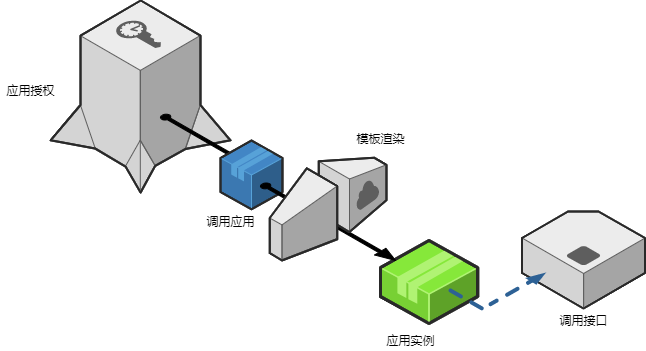

The diagram above was exported from draw.io. Its source (the exported page's mxGraphModel, read from the mxfile embedded in the PNG):
<mxGraphModel dx="2421" dy="1014" grid="1" gridSize="10" guides="1" tooltips="1" connect="1" arrows="1" fold="1" page="1" pageScale="1" pageWidth="827" pageHeight="1169" math="0" shadow="0">
  <root>
    <mxCell id="0" />
    <mxCell id="1" parent="0" />
    <mxCell id="jKecoiJJBKjtAi9CAmdl-23" value="" style="verticalLabelPosition=bottom;html=1;verticalAlign=top;strokeWidth=1;align=center;outlineConnect=0;dashed=0;outlineConnect=0;shape=mxgraph.aws3d.securityTokenService;fillColor=#ECECEC;strokeColor=#5E5E5E;aspect=fixed;" vertex="1" parent="1">
      <mxGeometry x="-480" y="170" width="180" height="192" as="geometry" />
    </mxCell>
    <mxCell id="jKecoiJJBKjtAi9CAmdl-24" value="" style="verticalLabelPosition=bottom;html=1;verticalAlign=top;strokeWidth=1;align=center;outlineConnect=0;dashed=0;outlineConnect=0;shape=mxgraph.aws3d.arrowSE;fillColor=#000000;aspect=fixed;" vertex="1" parent="1">
      <mxGeometry x="-370" y="284" width="84" height="48" as="geometry" />
    </mxCell>
    <mxCell id="jKecoiJJBKjtAi9CAmdl-12" value="" style="verticalLabelPosition=bottom;html=1;verticalAlign=top;strokeWidth=1;align=center;outlineConnect=0;dashed=0;outlineConnect=0;shape=mxgraph.aws3d.application;fillColor=#4286c5;strokeColor=#57A2D8;aspect=fixed;" vertex="1" parent="1">
      <mxGeometry x="-310" y="310" width="62" height="68.8" as="geometry" />
    </mxCell>
    <mxCell id="jKecoiJJBKjtAi9CAmdl-21" value="" style="verticalLabelPosition=bottom;html=1;verticalAlign=top;strokeWidth=1;align=center;outlineConnect=0;dashed=0;outlineConnect=0;shape=mxgraph.aws3d.instance;fillColor=#ECECEC;strokeColor=#5E5E5E;aspect=fixed;" vertex="1" parent="1">
      <mxGeometry x="-8.399999999999977" y="381" width="123" height="97" as="geometry" />
    </mxCell>
    <mxCell id="jKecoiJJBKjtAi9CAmdl-11" value="" style="verticalLabelPosition=bottom;html=1;verticalAlign=top;strokeWidth=1;align=center;outlineConnect=0;dashed=0;outlineConnect=0;shape=mxgraph.aws3d.application2;fillColor=#86E83A;strokeColor=#B0F373;aspect=fixed;" vertex="1" parent="1">
      <mxGeometry x="-150" y="410" width="97.09" height="83" as="geometry" />
    </mxCell>
    <mxCell id="jKecoiJJBKjtAi9CAmdl-14" value="" style="verticalLabelPosition=bottom;html=1;verticalAlign=top;strokeWidth=1;align=center;outlineConnect=0;dashed=0;outlineConnect=0;shape=mxgraph.aws3d.arrowSE;fillColor=#000000;aspect=fixed;" vertex="1" parent="1">
      <mxGeometry x="-270" y="352.79999999999995" width="135.1" height="77.2" as="geometry" />
    </mxCell>
    <mxCell id="jKecoiJJBKjtAi9CAmdl-16" value="" style="verticalLabelPosition=bottom;html=1;verticalAlign=top;strokeWidth=1;align=center;outlineConnect=0;dashed=0;outlineConnect=0;shape=mxgraph.aws3d.internetGateway;fillColor=#ECECEC;strokeColor=#5E5E5E;aspect=fixed;" vertex="1" parent="1">
      <mxGeometry x="-260.79999999999995" y="327.20000000000005" width="116.7" height="102.8" as="geometry" />
    </mxCell>
    <mxCell id="jKecoiJJBKjtAi9CAmdl-19" value="" style="verticalLabelPosition=bottom;html=1;verticalAlign=top;strokeWidth=1;align=center;outlineConnect=0;dashed=0;outlineConnect=0;shape=mxgraph.aws3d.dashedArrowlessEdge;fillColor=#000000;aspect=fixed;" vertex="1" parent="1">
      <mxGeometry x="-80" y="460" width="31.6" height="18" as="geometry" />
    </mxCell>
    <mxCell id="jKecoiJJBKjtAi9CAmdl-20" value="" style="verticalLabelPosition=bottom;html=1;verticalAlign=top;strokeWidth=1;align=center;outlineConnect=0;dashed=0;outlineConnect=0;shape=mxgraph.aws3d.dashedEdge;fillColor=#000000;aspect=fixed;" vertex="1" parent="1">
      <mxGeometry x="-40" y="442" width="55.6" height="31.67" as="geometry" />
    </mxCell>
    <mxCell id="jKecoiJJBKjtAi9CAmdl-26" value="模板渲染" style="text;html=1;align=center;verticalAlign=middle;resizable=0;points=[];autosize=1;strokeColor=none;fillColor=none;" vertex="1" parent="1">
      <mxGeometry x="-180" y="298" width="60" height="20" as="geometry" />
    </mxCell>
    <mxCell id="jKecoiJJBKjtAi9CAmdl-27" value="应用实例" style="text;html=1;align=center;verticalAlign=middle;resizable=0;points=[];autosize=1;strokeColor=none;fillColor=none;" vertex="1" parent="1">
      <mxGeometry x="-150" y="500" width="60" height="20" as="geometry" />
    </mxCell>
    <mxCell id="jKecoiJJBKjtAi9CAmdl-28" value="调用接口" style="text;html=1;align=center;verticalAlign=middle;resizable=0;points=[];autosize=1;strokeColor=none;fillColor=none;" vertex="1" parent="1">
      <mxGeometry x="23.100000000000023" y="480" width="60" height="20" as="geometry" />
    </mxCell>
    <mxCell id="jKecoiJJBKjtAi9CAmdl-32" value="调用应用" style="text;html=1;align=center;verticalAlign=middle;resizable=0;points=[];autosize=1;strokeColor=none;fillColor=none;" vertex="1" parent="1">
      <mxGeometry x="-330" y="381.4" width="60" height="20" as="geometry" />
    </mxCell>
    <mxCell id="jKecoiJJBKjtAi9CAmdl-33" value="应用授权" style="text;html=1;align=center;verticalAlign=middle;resizable=0;points=[];autosize=1;strokeColor=none;fillColor=none;" vertex="1" parent="1">
      <mxGeometry x="-530" y="250" width="60" height="20" as="geometry" />
    </mxCell>
  </root>
</mxGraphModel>